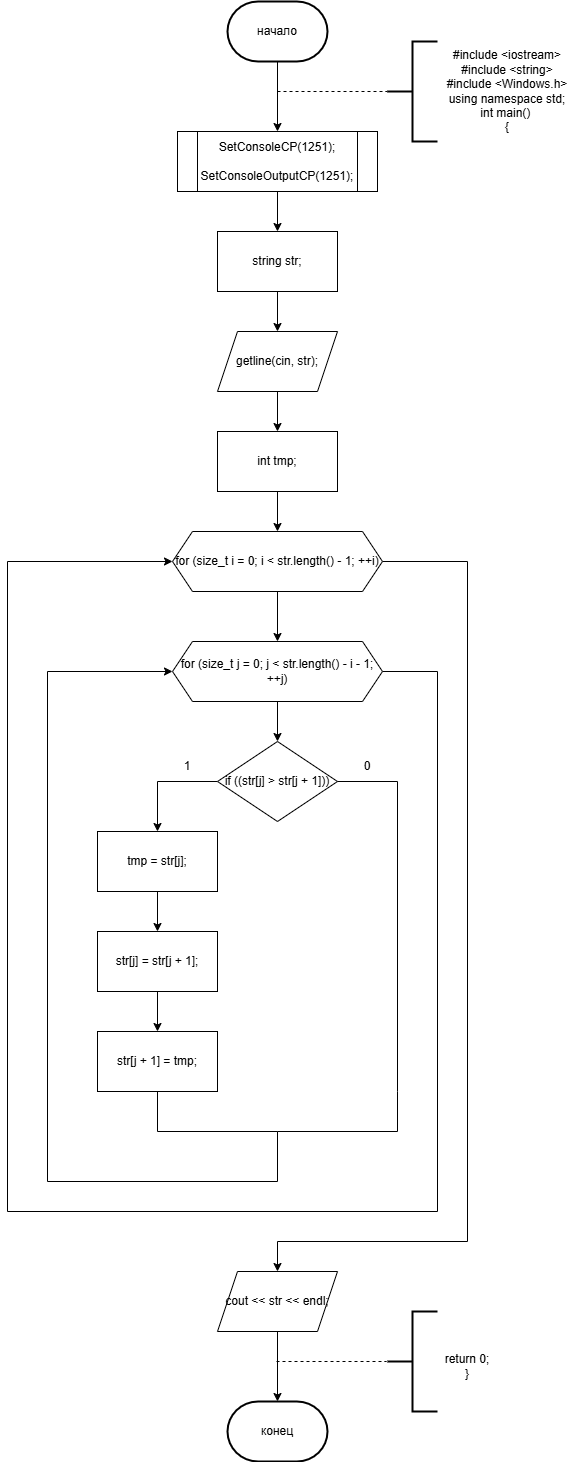

The diagram above was exported from draw.io. Its source (the exported page's mxGraphModel, read from the mxfile embedded in the PNG):
<mxGraphModel dx="1044" dy="580" grid="1" gridSize="10" guides="1" tooltips="1" connect="1" arrows="1" fold="1" page="1" pageScale="1" pageWidth="827" pageHeight="1169" math="0" shadow="0">
  <root>
    <mxCell id="0" />
    <mxCell id="1" parent="0" />
    <mxCell id="HOV9AoUTdEA-wz-SZZsA-3" style="edgeStyle=orthogonalEdgeStyle;rounded=0;orthogonalLoop=1;jettySize=auto;html=1;entryX=0.5;entryY=0;entryDx=0;entryDy=0;" parent="1" source="HOV9AoUTdEA-wz-SZZsA-1" target="HOV9AoUTdEA-wz-SZZsA-2" edge="1">
      <mxGeometry relative="1" as="geometry" />
    </mxCell>
    <mxCell id="HOV9AoUTdEA-wz-SZZsA-1" value="начало" style="strokeWidth=2;html=1;shape=mxgraph.flowchart.terminator;whiteSpace=wrap;" parent="1" vertex="1">
      <mxGeometry x="310" y="40" width="100" height="60" as="geometry" />
    </mxCell>
    <mxCell id="HOV9AoUTdEA-wz-SZZsA-5" style="edgeStyle=orthogonalEdgeStyle;rounded=0;orthogonalLoop=1;jettySize=auto;html=1;entryX=0.5;entryY=0;entryDx=0;entryDy=0;" parent="1" source="HOV9AoUTdEA-wz-SZZsA-2" target="HOV9AoUTdEA-wz-SZZsA-4" edge="1">
      <mxGeometry relative="1" as="geometry" />
    </mxCell>
    <mxCell id="HOV9AoUTdEA-wz-SZZsA-2" value="SetConsoleCP(1251);&#10;    SetConsoleOutputCP(1251);" style="shape=process;whiteSpace=wrap;html=1;backgroundOutline=1;" parent="1" vertex="1">
      <mxGeometry x="260" y="170" width="200" height="60" as="geometry" />
    </mxCell>
    <mxCell id="HOV9AoUTdEA-wz-SZZsA-7" style="edgeStyle=orthogonalEdgeStyle;rounded=0;orthogonalLoop=1;jettySize=auto;html=1;entryX=0.5;entryY=0;entryDx=0;entryDy=0;" parent="1" source="HOV9AoUTdEA-wz-SZZsA-4" target="HOV9AoUTdEA-wz-SZZsA-6" edge="1">
      <mxGeometry relative="1" as="geometry" />
    </mxCell>
    <mxCell id="HOV9AoUTdEA-wz-SZZsA-4" value="string str;" style="rounded=0;whiteSpace=wrap;html=1;" parent="1" vertex="1">
      <mxGeometry x="300" y="270" width="120" height="60" as="geometry" />
    </mxCell>
    <mxCell id="HOV9AoUTdEA-wz-SZZsA-9" style="edgeStyle=orthogonalEdgeStyle;rounded=0;orthogonalLoop=1;jettySize=auto;html=1;entryX=0.5;entryY=0;entryDx=0;entryDy=0;" parent="1" source="HOV9AoUTdEA-wz-SZZsA-6" target="HOV9AoUTdEA-wz-SZZsA-8" edge="1">
      <mxGeometry relative="1" as="geometry" />
    </mxCell>
    <mxCell id="HOV9AoUTdEA-wz-SZZsA-6" value="getline(cin, str);" style="shape=parallelogram;perimeter=parallelogramPerimeter;whiteSpace=wrap;html=1;fixedSize=1;" parent="1" vertex="1">
      <mxGeometry x="300" y="370" width="120" height="60" as="geometry" />
    </mxCell>
    <mxCell id="HOV9AoUTdEA-wz-SZZsA-11" style="edgeStyle=orthogonalEdgeStyle;rounded=0;orthogonalLoop=1;jettySize=auto;html=1;entryX=0.5;entryY=0;entryDx=0;entryDy=0;" parent="1" source="HOV9AoUTdEA-wz-SZZsA-8" target="HOV9AoUTdEA-wz-SZZsA-10" edge="1">
      <mxGeometry relative="1" as="geometry" />
    </mxCell>
    <mxCell id="HOV9AoUTdEA-wz-SZZsA-8" value="int tmp;" style="rounded=0;whiteSpace=wrap;html=1;" parent="1" vertex="1">
      <mxGeometry x="300" y="470" width="120" height="60" as="geometry" />
    </mxCell>
    <mxCell id="HOV9AoUTdEA-wz-SZZsA-13" style="edgeStyle=orthogonalEdgeStyle;rounded=0;orthogonalLoop=1;jettySize=auto;html=1;entryX=0.5;entryY=0;entryDx=0;entryDy=0;" parent="1" source="HOV9AoUTdEA-wz-SZZsA-10" target="HOV9AoUTdEA-wz-SZZsA-12" edge="1">
      <mxGeometry relative="1" as="geometry" />
    </mxCell>
    <mxCell id="HOV9AoUTdEA-wz-SZZsA-29" style="edgeStyle=orthogonalEdgeStyle;rounded=0;orthogonalLoop=1;jettySize=auto;html=1;entryX=0.5;entryY=0;entryDx=0;entryDy=0;exitX=1;exitY=0.5;exitDx=0;exitDy=0;" parent="1" source="HOV9AoUTdEA-wz-SZZsA-10" target="HOV9AoUTdEA-wz-SZZsA-28" edge="1">
      <mxGeometry relative="1" as="geometry">
        <Array as="points">
          <mxPoint x="550" y="600" />
          <mxPoint x="550" y="1280" />
          <mxPoint x="360" y="1280" />
        </Array>
      </mxGeometry>
    </mxCell>
    <UserObject label="for (size_t i = 0; i &lt; str.length() - 1; ++i)" link="for (size_t i = 0; i &lt; str.length() - 1; ++i)" id="HOV9AoUTdEA-wz-SZZsA-10">
      <mxCell style="shape=hexagon;perimeter=hexagonPerimeter2;whiteSpace=wrap;html=1;fixedSize=1;" parent="1" vertex="1">
        <mxGeometry x="255" y="570" width="210" height="60" as="geometry" />
      </mxCell>
    </UserObject>
    <mxCell id="HOV9AoUTdEA-wz-SZZsA-15" style="edgeStyle=orthogonalEdgeStyle;rounded=0;orthogonalLoop=1;jettySize=auto;html=1;entryX=0.5;entryY=0;entryDx=0;entryDy=0;" parent="1" source="HOV9AoUTdEA-wz-SZZsA-12" target="HOV9AoUTdEA-wz-SZZsA-14" edge="1">
      <mxGeometry relative="1" as="geometry" />
    </mxCell>
    <mxCell id="HOV9AoUTdEA-wz-SZZsA-27" style="edgeStyle=orthogonalEdgeStyle;rounded=0;orthogonalLoop=1;jettySize=auto;html=1;entryX=0;entryY=0.5;entryDx=0;entryDy=0;exitX=1;exitY=0.5;exitDx=0;exitDy=0;" parent="1" source="HOV9AoUTdEA-wz-SZZsA-12" target="HOV9AoUTdEA-wz-SZZsA-10" edge="1">
      <mxGeometry relative="1" as="geometry">
        <Array as="points">
          <mxPoint x="520" y="710" />
          <mxPoint x="520" y="1250" />
          <mxPoint x="90" y="1250" />
          <mxPoint x="90" y="600" />
        </Array>
      </mxGeometry>
    </mxCell>
    <UserObject label="for (size_t j = 0; j &lt; str.length() - i - 1; ++j)" link="for (size_t j = 0; j &lt; str.length() - i - 1; ++j)" id="HOV9AoUTdEA-wz-SZZsA-12">
      <mxCell style="shape=hexagon;perimeter=hexagonPerimeter2;whiteSpace=wrap;html=1;fixedSize=1;" parent="1" vertex="1">
        <mxGeometry x="255" y="680" width="210" height="60" as="geometry" />
      </mxCell>
    </UserObject>
    <mxCell id="HOV9AoUTdEA-wz-SZZsA-19" style="edgeStyle=orthogonalEdgeStyle;rounded=0;orthogonalLoop=1;jettySize=auto;html=1;entryX=0.5;entryY=0;entryDx=0;entryDy=0;exitX=0;exitY=0.5;exitDx=0;exitDy=0;" parent="1" source="HOV9AoUTdEA-wz-SZZsA-14" target="HOV9AoUTdEA-wz-SZZsA-16" edge="1">
      <mxGeometry relative="1" as="geometry" />
    </mxCell>
    <mxCell id="HOV9AoUTdEA-wz-SZZsA-14" value="if ((str[j] &gt; str[j + 1]))" style="rhombus;whiteSpace=wrap;html=1;" parent="1" vertex="1">
      <mxGeometry x="300" y="780" width="120" height="80" as="geometry" />
    </mxCell>
    <mxCell id="HOV9AoUTdEA-wz-SZZsA-18" style="edgeStyle=orthogonalEdgeStyle;rounded=0;orthogonalLoop=1;jettySize=auto;html=1;entryX=0.5;entryY=0;entryDx=0;entryDy=0;" parent="1" source="HOV9AoUTdEA-wz-SZZsA-16" target="HOV9AoUTdEA-wz-SZZsA-17" edge="1">
      <mxGeometry relative="1" as="geometry" />
    </mxCell>
    <mxCell id="HOV9AoUTdEA-wz-SZZsA-16" value="tmp = str[j];" style="rounded=0;whiteSpace=wrap;html=1;" parent="1" vertex="1">
      <mxGeometry x="180" y="870" width="120" height="60" as="geometry" />
    </mxCell>
    <mxCell id="HOV9AoUTdEA-wz-SZZsA-22" style="edgeStyle=orthogonalEdgeStyle;rounded=0;orthogonalLoop=1;jettySize=auto;html=1;entryX=0.5;entryY=0;entryDx=0;entryDy=0;" parent="1" source="HOV9AoUTdEA-wz-SZZsA-17" target="HOV9AoUTdEA-wz-SZZsA-21" edge="1">
      <mxGeometry relative="1" as="geometry" />
    </mxCell>
    <mxCell id="HOV9AoUTdEA-wz-SZZsA-17" value="str[j] = str[j + 1];" style="rounded=0;whiteSpace=wrap;html=1;" parent="1" vertex="1">
      <mxGeometry x="180" y="970" width="120" height="60" as="geometry" />
    </mxCell>
    <mxCell id="HOV9AoUTdEA-wz-SZZsA-20" value="1" style="text;html=1;align=center;verticalAlign=middle;whiteSpace=wrap;rounded=0;" parent="1" vertex="1">
      <mxGeometry x="240" y="790" width="60" height="30" as="geometry" />
    </mxCell>
    <mxCell id="HOV9AoUTdEA-wz-SZZsA-21" value="str[j + 1] = tmp;" style="rounded=0;whiteSpace=wrap;html=1;" parent="1" vertex="1">
      <mxGeometry x="180" y="1070" width="120" height="60" as="geometry" />
    </mxCell>
    <mxCell id="HOV9AoUTdEA-wz-SZZsA-23" value="" style="endArrow=none;html=1;rounded=0;exitX=0.5;exitY=1;exitDx=0;exitDy=0;entryX=1;entryY=0.5;entryDx=0;entryDy=0;" parent="1" source="HOV9AoUTdEA-wz-SZZsA-21" target="HOV9AoUTdEA-wz-SZZsA-14" edge="1">
      <mxGeometry width="50" height="50" relative="1" as="geometry">
        <mxPoint x="450" y="1040" as="sourcePoint" />
        <mxPoint x="500" y="990" as="targetPoint" />
        <Array as="points">
          <mxPoint x="240" y="1170" />
          <mxPoint x="360" y="1170" />
          <mxPoint x="480" y="1170" />
          <mxPoint x="480" y="1130" />
          <mxPoint x="480" y="820" />
        </Array>
      </mxGeometry>
    </mxCell>
    <mxCell id="HOV9AoUTdEA-wz-SZZsA-24" value="0" style="text;html=1;align=center;verticalAlign=middle;whiteSpace=wrap;rounded=0;" parent="1" vertex="1">
      <mxGeometry x="420" y="790" width="60" height="30" as="geometry" />
    </mxCell>
    <mxCell id="HOV9AoUTdEA-wz-SZZsA-26" value="" style="endArrow=classic;html=1;rounded=0;entryX=0;entryY=0.5;entryDx=0;entryDy=0;" parent="1" target="HOV9AoUTdEA-wz-SZZsA-12" edge="1">
      <mxGeometry width="50" height="50" relative="1" as="geometry">
        <mxPoint x="360" y="1170" as="sourcePoint" />
        <mxPoint x="530" y="1110" as="targetPoint" />
        <Array as="points">
          <mxPoint x="360" y="1220" />
          <mxPoint x="130" y="1220" />
          <mxPoint x="130" y="710" />
        </Array>
      </mxGeometry>
    </mxCell>
    <mxCell id="HOV9AoUTdEA-wz-SZZsA-28" value="cout &lt;&lt; str &lt;&lt; endl;" style="shape=parallelogram;perimeter=parallelogramPerimeter;whiteSpace=wrap;html=1;fixedSize=1;" parent="1" vertex="1">
      <mxGeometry x="300" y="1310" width="120" height="60" as="geometry" />
    </mxCell>
    <mxCell id="HOV9AoUTdEA-wz-SZZsA-30" value="конец" style="strokeWidth=2;html=1;shape=mxgraph.flowchart.terminator;whiteSpace=wrap;" parent="1" vertex="1">
      <mxGeometry x="310" y="1440" width="100" height="60" as="geometry" />
    </mxCell>
    <mxCell id="HOV9AoUTdEA-wz-SZZsA-31" style="edgeStyle=orthogonalEdgeStyle;rounded=0;orthogonalLoop=1;jettySize=auto;html=1;entryX=0.5;entryY=0;entryDx=0;entryDy=0;entryPerimeter=0;" parent="1" source="HOV9AoUTdEA-wz-SZZsA-28" target="HOV9AoUTdEA-wz-SZZsA-30" edge="1">
      <mxGeometry relative="1" as="geometry" />
    </mxCell>
    <mxCell id="HOV9AoUTdEA-wz-SZZsA-32" value="" style="endArrow=none;dashed=1;html=1;rounded=0;" parent="1" edge="1">
      <mxGeometry width="50" height="50" relative="1" as="geometry">
        <mxPoint x="359" y="1400" as="sourcePoint" />
        <mxPoint x="469" y="1400" as="targetPoint" />
      </mxGeometry>
    </mxCell>
    <mxCell id="HOV9AoUTdEA-wz-SZZsA-33" value="" style="strokeWidth=2;html=1;shape=mxgraph.flowchart.annotation_2;align=left;labelPosition=right;pointerEvents=1;" parent="1" vertex="1">
      <mxGeometry x="470" y="1350" width="50" height="100" as="geometry" />
    </mxCell>
    <mxCell id="HOV9AoUTdEA-wz-SZZsA-34" value="return 0;&#10;}" style="text;html=1;align=center;verticalAlign=middle;whiteSpace=wrap;rounded=0;" parent="1" vertex="1">
      <mxGeometry x="520" y="1390" width="60" height="30" as="geometry" />
    </mxCell>
    <mxCell id="HOV9AoUTdEA-wz-SZZsA-35" value="" style="endArrow=none;dashed=1;html=1;rounded=0;" parent="1" edge="1">
      <mxGeometry width="50" height="50" relative="1" as="geometry">
        <mxPoint x="360" y="130" as="sourcePoint" />
        <mxPoint x="470" y="130" as="targetPoint" />
      </mxGeometry>
    </mxCell>
    <mxCell id="HOV9AoUTdEA-wz-SZZsA-36" value="" style="strokeWidth=2;html=1;shape=mxgraph.flowchart.annotation_2;align=left;labelPosition=right;pointerEvents=1;" parent="1" vertex="1">
      <mxGeometry x="470" y="80" width="50" height="100" as="geometry" />
    </mxCell>
    <mxCell id="HOV9AoUTdEA-wz-SZZsA-37" value="&lt;div&gt;#include &amp;lt;iostream&amp;gt;&lt;/div&gt;&lt;div&gt;#include &amp;lt;string&amp;gt;&lt;/div&gt;&lt;div&gt;#include &amp;lt;Windows.h&amp;gt;&lt;/div&gt;using namespace std;&lt;br&gt;int main()&amp;nbsp;&lt;br&gt;{" style="text;html=1;align=center;verticalAlign=middle;whiteSpace=wrap;rounded=0;" parent="1" vertex="1">
      <mxGeometry x="510" y="115" width="160" height="30" as="geometry" />
    </mxCell>
  </root>
</mxGraphModel>